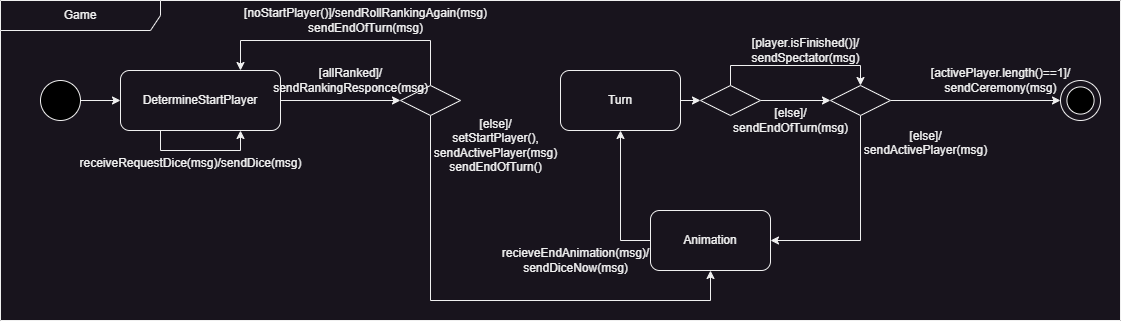

The diagram above was exported from draw.io. Its source (the exported page's mxGraphModel, read from the mxfile embedded in the PNG):
<mxGraphModel dx="1674" dy="2013" grid="1" gridSize="10" guides="1" tooltips="1" connect="1" arrows="1" fold="1" page="1" pageScale="1" pageWidth="827" pageHeight="1169" math="0" shadow="0">
  <root>
    <mxCell id="0" />
    <mxCell id="1" parent="0" />
    <mxCell id="k95PY2nWM5OPC5JO4XKW-1" value="Game" style="shape=umlFrame;whiteSpace=wrap;html=1;pointerEvents=0;recursiveResize=0;container=1;collapsible=0;width=160;" parent="1" vertex="1">
      <mxGeometry y="-1000" width="1120" height="320" as="geometry" />
    </mxCell>
    <mxCell id="eliZ8mFGoB--I9PrsZmX-19" style="edgeStyle=orthogonalEdgeStyle;rounded=0;orthogonalLoop=1;jettySize=auto;html=1;exitX=1;exitY=0.5;exitDx=0;exitDy=0;entryX=0;entryY=0.5;entryDx=0;entryDy=0;" parent="k95PY2nWM5OPC5JO4XKW-1" source="eliZ8mFGoB--I9PrsZmX-1" target="eliZ8mFGoB--I9PrsZmX-6" edge="1">
      <mxGeometry relative="1" as="geometry" />
    </mxCell>
    <mxCell id="eliZ8mFGoB--I9PrsZmX-1" value="" style="ellipse;whiteSpace=wrap;html=1;aspect=fixed;fillColor=#000000;" parent="k95PY2nWM5OPC5JO4XKW-1" vertex="1">
      <mxGeometry x="40" y="80" width="40" height="40" as="geometry" />
    </mxCell>
    <mxCell id="eliZ8mFGoB--I9PrsZmX-2" value="" style="group" parent="k95PY2nWM5OPC5JO4XKW-1" vertex="1" connectable="0">
      <mxGeometry x="1060" y="80" width="40" height="40" as="geometry" />
    </mxCell>
    <mxCell id="eliZ8mFGoB--I9PrsZmX-3" value="" style="ellipse;whiteSpace=wrap;html=1;aspect=fixed;" parent="eliZ8mFGoB--I9PrsZmX-2" vertex="1">
      <mxGeometry width="40" height="40" as="geometry" />
    </mxCell>
    <mxCell id="eliZ8mFGoB--I9PrsZmX-4" value="" style="ellipse;whiteSpace=wrap;html=1;aspect=fixed;fillColor=#000000;" parent="eliZ8mFGoB--I9PrsZmX-2" vertex="1">
      <mxGeometry x="6.409999999999968" y="6.4099999999998545" width="27.18" height="27.18" as="geometry" />
    </mxCell>
    <mxCell id="eliZ8mFGoB--I9PrsZmX-10" style="edgeStyle=orthogonalEdgeStyle;rounded=0;orthogonalLoop=1;jettySize=auto;html=1;entryX=0;entryY=0.5;entryDx=0;entryDy=0;exitX=1;exitY=0.5;exitDx=0;exitDy=0;" parent="k95PY2nWM5OPC5JO4XKW-1" source="3oe43JUcUk0JAqf-8wp9-9" target="eliZ8mFGoB--I9PrsZmX-3" edge="1">
      <mxGeometry relative="1" as="geometry">
        <mxPoint x="910" y="100" as="sourcePoint" />
      </mxGeometry>
    </mxCell>
    <mxCell id="7XCZTxrc9T-j_pWy2e7I-2" style="edgeStyle=orthogonalEdgeStyle;rounded=0;orthogonalLoop=1;jettySize=auto;html=1;exitX=1;exitY=0.5;exitDx=0;exitDy=0;entryX=0;entryY=0.5;entryDx=0;entryDy=0;" parent="k95PY2nWM5OPC5JO4XKW-1" source="eliZ8mFGoB--I9PrsZmX-6" target="7XCZTxrc9T-j_pWy2e7I-1" edge="1">
      <mxGeometry relative="1" as="geometry" />
    </mxCell>
    <mxCell id="eliZ8mFGoB--I9PrsZmX-6" value="DetermineStartPlayer" style="rounded=1;whiteSpace=wrap;html=1;" parent="k95PY2nWM5OPC5JO4XKW-1" vertex="1">
      <mxGeometry x="120" y="70" width="160" height="60" as="geometry" />
    </mxCell>
    <mxCell id="eliZ8mFGoB--I9PrsZmX-11" value="[activePlayer.length()==1]/&lt;div&gt;sendCeremony(msg)&lt;/div&gt;" style="text;html=1;align=center;verticalAlign=middle;resizable=0;points=[];autosize=1;strokeColor=none;fillColor=none;" parent="k95PY2nWM5OPC5JO4XKW-1" vertex="1">
      <mxGeometry x="920" y="60" width="160" height="40" as="geometry" />
    </mxCell>
    <mxCell id="eliZ8mFGoB--I9PrsZmX-21" value="[else]/&lt;div&gt;sendActivePlayer(msg)&lt;div&gt;&lt;br&gt;&lt;/div&gt;&lt;/div&gt;" style="text;html=1;align=center;verticalAlign=middle;resizable=0;points=[];autosize=1;strokeColor=none;fillColor=none;" parent="k95PY2nWM5OPC5JO4XKW-1" vertex="1">
      <mxGeometry x="850" y="120" width="150" height="60" as="geometry" />
    </mxCell>
    <mxCell id="3oe43JUcUk0JAqf-8wp9-8" style="edgeStyle=orthogonalEdgeStyle;rounded=0;orthogonalLoop=1;jettySize=auto;html=1;exitX=1;exitY=0.5;exitDx=0;exitDy=0;entryX=0;entryY=0.5;entryDx=0;entryDy=0;" parent="k95PY2nWM5OPC5JO4XKW-1" source="eliZ8mFGoB--I9PrsZmX-22" target="3oe43JUcUk0JAqf-8wp9-2" edge="1">
      <mxGeometry relative="1" as="geometry" />
    </mxCell>
    <mxCell id="eliZ8mFGoB--I9PrsZmX-22" value="Turn" style="rounded=1;whiteSpace=wrap;html=1;" parent="k95PY2nWM5OPC5JO4XKW-1" vertex="1">
      <mxGeometry x="560" y="70" width="120" height="60" as="geometry" />
    </mxCell>
    <mxCell id="7XCZTxrc9T-j_pWy2e7I-3" style="edgeStyle=orthogonalEdgeStyle;rounded=0;orthogonalLoop=1;jettySize=auto;html=1;exitX=0.5;exitY=1;exitDx=0;exitDy=0;entryX=0.5;entryY=1;entryDx=0;entryDy=0;" parent="k95PY2nWM5OPC5JO4XKW-1" source="7XCZTxrc9T-j_pWy2e7I-1" target="pBTmgs0CqJIYml6FaM92-3" edge="1">
      <mxGeometry relative="1" as="geometry">
        <Array as="points">
          <mxPoint x="430" y="300" />
          <mxPoint x="710" y="300" />
        </Array>
      </mxGeometry>
    </mxCell>
    <mxCell id="7XCZTxrc9T-j_pWy2e7I-6" style="edgeStyle=orthogonalEdgeStyle;rounded=0;orthogonalLoop=1;jettySize=auto;html=1;exitX=0.5;exitY=0;exitDx=0;exitDy=0;entryX=0.75;entryY=0;entryDx=0;entryDy=0;" parent="k95PY2nWM5OPC5JO4XKW-1" source="7XCZTxrc9T-j_pWy2e7I-1" target="eliZ8mFGoB--I9PrsZmX-6" edge="1">
      <mxGeometry relative="1" as="geometry">
        <Array as="points">
          <mxPoint x="430" y="40" />
          <mxPoint x="240" y="40" />
        </Array>
      </mxGeometry>
    </mxCell>
    <mxCell id="7XCZTxrc9T-j_pWy2e7I-1" value="" style="rhombus;whiteSpace=wrap;html=1;" parent="k95PY2nWM5OPC5JO4XKW-1" vertex="1">
      <mxGeometry x="400" y="85" width="60" height="30" as="geometry" />
    </mxCell>
    <mxCell id="7XCZTxrc9T-j_pWy2e7I-4" style="edgeStyle=orthogonalEdgeStyle;rounded=0;orthogonalLoop=1;jettySize=auto;html=1;exitX=0.25;exitY=1;exitDx=0;exitDy=0;entryX=0.75;entryY=1;entryDx=0;entryDy=0;" parent="k95PY2nWM5OPC5JO4XKW-1" source="eliZ8mFGoB--I9PrsZmX-6" target="eliZ8mFGoB--I9PrsZmX-6" edge="1">
      <mxGeometry relative="1" as="geometry" />
    </mxCell>
    <mxCell id="7XCZTxrc9T-j_pWy2e7I-5" value="receiveRequestDice(msg)/sendDice(msg)&lt;div&gt;&lt;br&gt;&lt;/div&gt;" style="text;html=1;align=center;verticalAlign=middle;resizable=0;points=[];autosize=1;strokeColor=none;fillColor=none;" parent="k95PY2nWM5OPC5JO4XKW-1" vertex="1">
      <mxGeometry x="65" y="150" width="250" height="40" as="geometry" />
    </mxCell>
    <mxCell id="7XCZTxrc9T-j_pWy2e7I-7" value="[else]/&lt;div&gt;setStartPlayer(),&lt;/div&gt;&lt;div&gt;sendActivePlayer(msg)&lt;/div&gt;&lt;div&gt;sendEndOfTurn()&lt;/div&gt;" style="text;html=1;align=center;verticalAlign=middle;resizable=0;points=[];autosize=1;strokeColor=none;fillColor=none;" parent="k95PY2nWM5OPC5JO4XKW-1" vertex="1">
      <mxGeometry x="420" y="110" width="150" height="70" as="geometry" />
    </mxCell>
    <mxCell id="7XCZTxrc9T-j_pWy2e7I-8" value="[noStartPlayer()]/sendRollRankingAgain(msg)&lt;div&gt;sendEndOfTurn(msg)&lt;/div&gt;" style="text;html=1;align=center;verticalAlign=middle;resizable=0;points=[];autosize=1;strokeColor=none;fillColor=none;" parent="k95PY2nWM5OPC5JO4XKW-1" vertex="1">
      <mxGeometry x="230" width="270" height="40" as="geometry" />
    </mxCell>
    <mxCell id="7XCZTxrc9T-j_pWy2e7I-9" value="[allRanked]/&lt;div&gt;sendRankingResponce(msg)&lt;/div&gt;" style="text;html=1;align=center;verticalAlign=middle;resizable=0;points=[];autosize=1;strokeColor=none;fillColor=none;" parent="k95PY2nWM5OPC5JO4XKW-1" vertex="1">
      <mxGeometry x="260" y="60" width="180" height="40" as="geometry" />
    </mxCell>
    <mxCell id="pBTmgs0CqJIYml6FaM92-4" style="edgeStyle=orthogonalEdgeStyle;rounded=0;orthogonalLoop=1;jettySize=auto;html=1;exitX=0;exitY=0.5;exitDx=0;exitDy=0;entryX=0.5;entryY=1;entryDx=0;entryDy=0;" parent="k95PY2nWM5OPC5JO4XKW-1" source="pBTmgs0CqJIYml6FaM92-3" target="eliZ8mFGoB--I9PrsZmX-22" edge="1">
      <mxGeometry relative="1" as="geometry" />
    </mxCell>
    <mxCell id="pBTmgs0CqJIYml6FaM92-3" value="Animation" style="rounded=1;whiteSpace=wrap;html=1;" parent="k95PY2nWM5OPC5JO4XKW-1" vertex="1">
      <mxGeometry x="650" y="210" width="120" height="60" as="geometry" />
    </mxCell>
    <mxCell id="pBTmgs0CqJIYml6FaM92-5" value="recieveEndAnimation(msg)/&lt;div&gt;sendDiceNow(msg)&lt;/div&gt;" style="text;html=1;align=center;verticalAlign=middle;resizable=0;points=[];autosize=1;strokeColor=none;fillColor=none;" parent="k95PY2nWM5OPC5JO4XKW-1" vertex="1">
      <mxGeometry x="490" y="240" width="170" height="40" as="geometry" />
    </mxCell>
    <mxCell id="3oe43JUcUk0JAqf-8wp9-3" style="edgeStyle=orthogonalEdgeStyle;rounded=0;orthogonalLoop=1;jettySize=auto;html=1;exitX=0.5;exitY=0;exitDx=0;exitDy=0;entryX=0.5;entryY=0;entryDx=0;entryDy=0;" parent="k95PY2nWM5OPC5JO4XKW-1" source="3oe43JUcUk0JAqf-8wp9-2" target="3oe43JUcUk0JAqf-8wp9-9" edge="1">
      <mxGeometry relative="1" as="geometry" />
    </mxCell>
    <mxCell id="3oe43JUcUk0JAqf-8wp9-10" style="edgeStyle=orthogonalEdgeStyle;rounded=0;orthogonalLoop=1;jettySize=auto;html=1;exitX=1;exitY=0.5;exitDx=0;exitDy=0;entryX=0;entryY=0.5;entryDx=0;entryDy=0;" parent="k95PY2nWM5OPC5JO4XKW-1" source="3oe43JUcUk0JAqf-8wp9-2" target="3oe43JUcUk0JAqf-8wp9-9" edge="1">
      <mxGeometry relative="1" as="geometry" />
    </mxCell>
    <mxCell id="3oe43JUcUk0JAqf-8wp9-2" value="" style="rhombus;whiteSpace=wrap;html=1;" parent="k95PY2nWM5OPC5JO4XKW-1" vertex="1">
      <mxGeometry x="700" y="85" width="60" height="30" as="geometry" />
    </mxCell>
    <mxCell id="3oe43JUcUk0JAqf-8wp9-6" value="[else]/&lt;div&gt;sendEndOfTurn(msg)&lt;/div&gt;" style="text;html=1;align=center;verticalAlign=middle;resizable=0;points=[];autosize=1;strokeColor=none;fillColor=none;" parent="k95PY2nWM5OPC5JO4XKW-1" vertex="1">
      <mxGeometry x="720" y="100" width="140" height="40" as="geometry" />
    </mxCell>
    <mxCell id="3oe43JUcUk0JAqf-8wp9-7" value="[player.isFinished()]/&lt;div&gt;sendSpectator(msg)&lt;/div&gt;" style="text;html=1;align=center;verticalAlign=middle;resizable=0;points=[];autosize=1;strokeColor=none;fillColor=none;" parent="k95PY2nWM5OPC5JO4XKW-1" vertex="1">
      <mxGeometry x="740" y="30" width="130" height="40" as="geometry" />
    </mxCell>
    <mxCell id="3oe43JUcUk0JAqf-8wp9-11" style="edgeStyle=orthogonalEdgeStyle;rounded=0;orthogonalLoop=1;jettySize=auto;html=1;exitX=0.5;exitY=1;exitDx=0;exitDy=0;entryX=1;entryY=0.5;entryDx=0;entryDy=0;" parent="k95PY2nWM5OPC5JO4XKW-1" source="3oe43JUcUk0JAqf-8wp9-9" target="pBTmgs0CqJIYml6FaM92-3" edge="1">
      <mxGeometry relative="1" as="geometry" />
    </mxCell>
    <mxCell id="3oe43JUcUk0JAqf-8wp9-9" value="" style="rhombus;whiteSpace=wrap;html=1;" parent="k95PY2nWM5OPC5JO4XKW-1" vertex="1">
      <mxGeometry x="830" y="85" width="60" height="30" as="geometry" />
    </mxCell>
  </root>
</mxGraphModel>